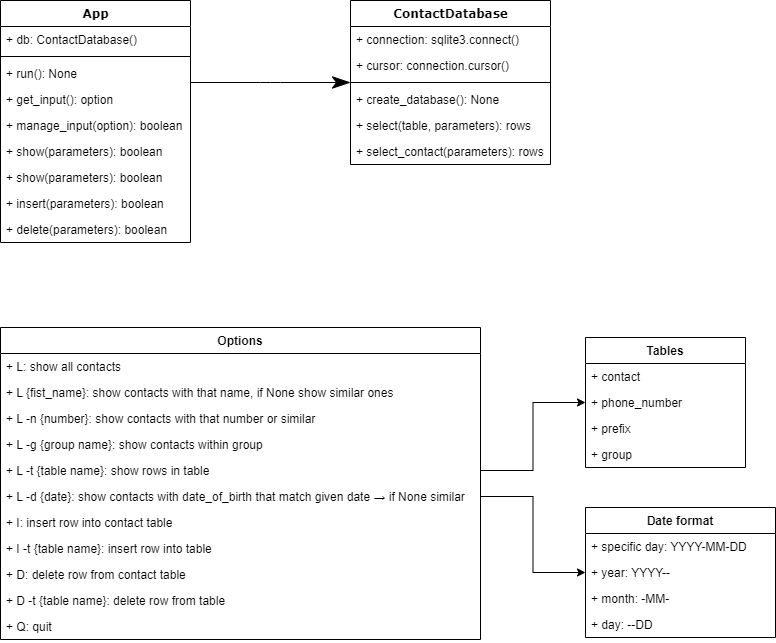

The diagram above was exported from draw.io. Its source (the exported page's mxGraphModel, read from the mxfile embedded in the PNG):
<mxGraphModel dx="1422" dy="762" grid="1" gridSize="10" guides="1" tooltips="1" connect="1" arrows="1" fold="1" page="1" pageScale="1" pageWidth="1100" pageHeight="850" background="none" math="0" shadow="0">
  <root>
    <mxCell id="0" />
    <mxCell id="1" parent="0" />
    <mxCell id="78961159f06e98e8-17" value="App" style="swimlane;html=1;fontStyle=1;align=center;verticalAlign=top;childLayout=stackLayout;horizontal=1;startSize=26;horizontalStack=0;resizeParent=1;resizeLast=0;collapsible=1;marginBottom=0;swimlaneFillColor=#ffffff;rounded=0;shadow=0;comic=0;labelBackgroundColor=none;strokeWidth=1;fillColor=none;fontFamily=Verdana;fontSize=12" parent="1" vertex="1">
      <mxGeometry x="90" y="83" width="190" height="242" as="geometry">
        <mxRectangle x="90" y="83" width="60" height="26" as="alternateBounds" />
      </mxGeometry>
    </mxCell>
    <mxCell id="78961159f06e98e8-21" value="+ db: ContactDatabase()" style="text;html=1;strokeColor=none;fillColor=none;align=left;verticalAlign=top;spacingLeft=4;spacingRight=4;whiteSpace=wrap;overflow=hidden;rotatable=0;points=[[0,0.5],[1,0.5]];portConstraint=eastwest;" parent="78961159f06e98e8-17" vertex="1">
      <mxGeometry y="26" width="190" height="26" as="geometry" />
    </mxCell>
    <mxCell id="78961159f06e98e8-19" value="" style="line;html=1;strokeWidth=1;fillColor=none;align=left;verticalAlign=middle;spacingTop=-1;spacingLeft=3;spacingRight=3;rotatable=0;labelPosition=right;points=[];portConstraint=eastwest;" parent="78961159f06e98e8-17" vertex="1">
      <mxGeometry y="52" width="190" height="8" as="geometry" />
    </mxCell>
    <mxCell id="78961159f06e98e8-20" value="+ run(): None" style="text;html=1;strokeColor=none;fillColor=none;align=left;verticalAlign=top;spacingLeft=4;spacingRight=4;whiteSpace=wrap;overflow=hidden;rotatable=0;points=[[0,0.5],[1,0.5]];portConstraint=eastwest;" parent="78961159f06e98e8-17" vertex="1">
      <mxGeometry y="60" width="190" height="26" as="geometry" />
    </mxCell>
    <mxCell id="DTpZMQkr5EBdYJ6wzuWo-5" value="+ get_input(): option" style="text;html=1;strokeColor=none;fillColor=none;align=left;verticalAlign=top;spacingLeft=4;spacingRight=4;whiteSpace=wrap;overflow=hidden;rotatable=0;points=[[0,0.5],[1,0.5]];portConstraint=eastwest;" parent="78961159f06e98e8-17" vertex="1">
      <mxGeometry y="86" width="190" height="26" as="geometry" />
    </mxCell>
    <mxCell id="78961159f06e98e8-27" value="+ manage_input(option): boolean" style="text;html=1;strokeColor=none;fillColor=none;align=left;verticalAlign=top;spacingLeft=4;spacingRight=4;whiteSpace=wrap;overflow=hidden;rotatable=0;points=[[0,0.5],[1,0.5]];portConstraint=eastwest;" parent="78961159f06e98e8-17" vertex="1">
      <mxGeometry y="112" width="190" height="26" as="geometry" />
    </mxCell>
    <mxCell id="DTpZMQkr5EBdYJ6wzuWo-4" value="+ show(parameters): boolean" style="text;html=1;strokeColor=none;fillColor=none;align=left;verticalAlign=top;spacingLeft=4;spacingRight=4;whiteSpace=wrap;overflow=hidden;rotatable=0;points=[[0,0.5],[1,0.5]];portConstraint=eastwest;" parent="78961159f06e98e8-17" vertex="1">
      <mxGeometry y="138" width="190" height="26" as="geometry" />
    </mxCell>
    <mxCell id="DTpZMQkr5EBdYJ6wzuWo-6" value="+ show(parameters): boolean" style="text;html=1;strokeColor=none;fillColor=none;align=left;verticalAlign=top;spacingLeft=4;spacingRight=4;whiteSpace=wrap;overflow=hidden;rotatable=0;points=[[0,0.5],[1,0.5]];portConstraint=eastwest;" parent="78961159f06e98e8-17" vertex="1">
      <mxGeometry y="164" width="190" height="26" as="geometry" />
    </mxCell>
    <mxCell id="DTpZMQkr5EBdYJ6wzuWo-27" value="+ insert(parameters): boolean" style="text;html=1;strokeColor=none;fillColor=none;align=left;verticalAlign=top;spacingLeft=4;spacingRight=4;whiteSpace=wrap;overflow=hidden;rotatable=0;points=[[0,0.5],[1,0.5]];portConstraint=eastwest;" parent="78961159f06e98e8-17" vertex="1">
      <mxGeometry y="190" width="190" height="26" as="geometry" />
    </mxCell>
    <mxCell id="DTpZMQkr5EBdYJ6wzuWo-32" value="+ delete(parameters): boolean" style="text;html=1;strokeColor=none;fillColor=none;align=left;verticalAlign=top;spacingLeft=4;spacingRight=4;whiteSpace=wrap;overflow=hidden;rotatable=0;points=[[0,0.5],[1,0.5]];portConstraint=eastwest;" parent="78961159f06e98e8-17" vertex="1">
      <mxGeometry y="216" width="190" height="26" as="geometry" />
    </mxCell>
    <mxCell id="78961159f06e98e8-30" value="ContactDatabase" style="swimlane;html=1;fontStyle=1;align=center;verticalAlign=top;childLayout=stackLayout;horizontal=1;startSize=26;horizontalStack=0;resizeParent=1;resizeLast=0;collapsible=1;marginBottom=0;swimlaneFillColor=#ffffff;rounded=0;shadow=0;comic=0;labelBackgroundColor=none;strokeWidth=1;fillColor=none;fontFamily=Verdana;fontSize=12" parent="1" vertex="1">
      <mxGeometry x="440" y="83" width="200" height="164" as="geometry" />
    </mxCell>
    <mxCell id="78961159f06e98e8-31" value="+ connection: sqlite3.connect()" style="text;html=1;strokeColor=none;fillColor=none;align=left;verticalAlign=top;spacingLeft=4;spacingRight=4;whiteSpace=wrap;overflow=hidden;rotatable=0;points=[[0,0.5],[1,0.5]];portConstraint=eastwest;" parent="78961159f06e98e8-30" vertex="1">
      <mxGeometry y="26" width="200" height="26" as="geometry" />
    </mxCell>
    <mxCell id="DTpZMQkr5EBdYJ6wzuWo-45" value="+ cursor: connection.cursor()" style="text;html=1;strokeColor=none;fillColor=none;align=left;verticalAlign=top;spacingLeft=4;spacingRight=4;whiteSpace=wrap;overflow=hidden;rotatable=0;points=[[0,0.5],[1,0.5]];portConstraint=eastwest;" parent="78961159f06e98e8-30" vertex="1">
      <mxGeometry y="52" width="200" height="26" as="geometry" />
    </mxCell>
    <mxCell id="78961159f06e98e8-38" value="" style="line;html=1;strokeWidth=1;fillColor=none;align=left;verticalAlign=middle;spacingTop=-1;spacingLeft=3;spacingRight=3;rotatable=0;labelPosition=right;points=[];portConstraint=eastwest;" parent="78961159f06e98e8-30" vertex="1">
      <mxGeometry y="78" width="200" height="8" as="geometry" />
    </mxCell>
    <mxCell id="78961159f06e98e8-39" value="+ create_database(): None" style="text;html=1;strokeColor=none;fillColor=none;align=left;verticalAlign=top;spacingLeft=4;spacingRight=4;whiteSpace=wrap;overflow=hidden;rotatable=0;points=[[0,0.5],[1,0.5]];portConstraint=eastwest;" parent="78961159f06e98e8-30" vertex="1">
      <mxGeometry y="86" width="200" height="26" as="geometry" />
    </mxCell>
    <mxCell id="DTpZMQkr5EBdYJ6wzuWo-53" value="+ select(table, parameters): rows" style="text;html=1;strokeColor=none;fillColor=none;align=left;verticalAlign=top;spacingLeft=4;spacingRight=4;whiteSpace=wrap;overflow=hidden;rotatable=0;points=[[0,0.5],[1,0.5]];portConstraint=eastwest;" parent="78961159f06e98e8-30" vertex="1">
      <mxGeometry y="112" width="200" height="26" as="geometry" />
    </mxCell>
    <mxCell id="DTpZMQkr5EBdYJ6wzuWo-46" value="+ select_contact(parameters): rows" style="text;html=1;strokeColor=none;fillColor=none;align=left;verticalAlign=top;spacingLeft=4;spacingRight=4;whiteSpace=wrap;overflow=hidden;rotatable=0;points=[[0,0.5],[1,0.5]];portConstraint=eastwest;" parent="78961159f06e98e8-30" vertex="1">
      <mxGeometry y="138" width="200" height="26" as="geometry" />
    </mxCell>
    <mxCell id="78961159f06e98e8-121" style="edgeStyle=elbowEdgeStyle;html=1;labelBackgroundColor=none;startFill=0;startSize=8;endArrow=classicThin;endFill=1;endSize=16;fontFamily=Verdana;fontSize=12;elbow=vertical;" parent="1" source="78961159f06e98e8-17" target="78961159f06e98e8-30" edge="1">
      <mxGeometry relative="1" as="geometry">
        <mxPoint x="250" y="259.88235294117635" as="sourcePoint" />
      </mxGeometry>
    </mxCell>
    <mxCell id="DTpZMQkr5EBdYJ6wzuWo-10" value="Options" style="swimlane;fontStyle=1;childLayout=stackLayout;horizontal=1;startSize=26;fillColor=default;horizontalStack=0;resizeParent=1;resizeParentMax=0;resizeLast=0;collapsible=1;marginBottom=0;swimlaneFillColor=default;" parent="1" vertex="1">
      <mxGeometry x="90" y="410" width="480" height="312" as="geometry" />
    </mxCell>
    <mxCell id="DTpZMQkr5EBdYJ6wzuWo-11" value="+ L: show all contacts" style="text;strokeColor=none;fillColor=none;align=left;verticalAlign=top;spacingLeft=4;spacingRight=4;overflow=hidden;rotatable=0;points=[[0,0.5],[1,0.5]];portConstraint=eastwest;" parent="DTpZMQkr5EBdYJ6wzuWo-10" vertex="1">
      <mxGeometry y="26" width="480" height="26" as="geometry" />
    </mxCell>
    <mxCell id="DTpZMQkr5EBdYJ6wzuWo-12" value="+ L {fist_name}: show contacts with that name, if None show similar ones" style="text;strokeColor=none;fillColor=none;align=left;verticalAlign=top;spacingLeft=4;spacingRight=4;overflow=hidden;rotatable=0;points=[[0,0.5],[1,0.5]];portConstraint=eastwest;" parent="DTpZMQkr5EBdYJ6wzuWo-10" vertex="1">
      <mxGeometry y="52" width="480" height="26" as="geometry" />
    </mxCell>
    <mxCell id="DTpZMQkr5EBdYJ6wzuWo-13" value="+ L -n {number}: show contacts with that number or similar" style="text;strokeColor=none;fillColor=none;align=left;verticalAlign=top;spacingLeft=4;spacingRight=4;overflow=hidden;rotatable=0;points=[[0,0.5],[1,0.5]];portConstraint=eastwest;" parent="DTpZMQkr5EBdYJ6wzuWo-10" vertex="1">
      <mxGeometry y="78" width="480" height="26" as="geometry" />
    </mxCell>
    <mxCell id="DTpZMQkr5EBdYJ6wzuWo-14" value="+ L -g {group name}: show contacts within group" style="text;strokeColor=none;fillColor=none;align=left;verticalAlign=top;spacingLeft=4;spacingRight=4;overflow=hidden;rotatable=0;points=[[0,0.5],[1,0.5]];portConstraint=eastwest;" parent="DTpZMQkr5EBdYJ6wzuWo-10" vertex="1">
      <mxGeometry y="104" width="480" height="26" as="geometry" />
    </mxCell>
    <mxCell id="DTpZMQkr5EBdYJ6wzuWo-15" value="+ L -t {table name}: show rows in table" style="text;strokeColor=none;fillColor=none;align=left;verticalAlign=top;spacingLeft=4;spacingRight=4;overflow=hidden;rotatable=0;points=[[0,0.5],[1,0.5]];portConstraint=eastwest;" parent="DTpZMQkr5EBdYJ6wzuWo-10" vertex="1">
      <mxGeometry y="130" width="480" height="26" as="geometry" />
    </mxCell>
    <mxCell id="DTpZMQkr5EBdYJ6wzuWo-17" value="+ L -d {date}: show contacts with date_of_birth that match given date → if None similar" style="text;strokeColor=none;fillColor=none;align=left;verticalAlign=top;spacingLeft=4;spacingRight=4;overflow=hidden;rotatable=0;points=[[0,0.5],[1,0.5]];portConstraint=eastwest;" parent="DTpZMQkr5EBdYJ6wzuWo-10" vertex="1">
      <mxGeometry y="156" width="480" height="26" as="geometry" />
    </mxCell>
    <mxCell id="DTpZMQkr5EBdYJ6wzuWo-16" value="+ I: insert row into contact table" style="text;strokeColor=none;fillColor=none;align=left;verticalAlign=top;spacingLeft=4;spacingRight=4;overflow=hidden;rotatable=0;points=[[0,0.5],[1,0.5]];portConstraint=eastwest;" parent="DTpZMQkr5EBdYJ6wzuWo-10" vertex="1">
      <mxGeometry y="182" width="480" height="26" as="geometry" />
    </mxCell>
    <mxCell id="DTpZMQkr5EBdYJ6wzuWo-28" value="+ I -t {table name}: insert row into table" style="text;strokeColor=none;fillColor=none;align=left;verticalAlign=top;spacingLeft=4;spacingRight=4;overflow=hidden;rotatable=0;points=[[0,0.5],[1,0.5]];portConstraint=eastwest;" parent="DTpZMQkr5EBdYJ6wzuWo-10" vertex="1">
      <mxGeometry y="208" width="480" height="26" as="geometry" />
    </mxCell>
    <mxCell id="DTpZMQkr5EBdYJ6wzuWo-29" value="+ D: delete row from contact table" style="text;strokeColor=none;fillColor=none;align=left;verticalAlign=top;spacingLeft=4;spacingRight=4;overflow=hidden;rotatable=0;points=[[0,0.5],[1,0.5]];portConstraint=eastwest;" parent="DTpZMQkr5EBdYJ6wzuWo-10" vertex="1">
      <mxGeometry y="234" width="480" height="26" as="geometry" />
    </mxCell>
    <mxCell id="DTpZMQkr5EBdYJ6wzuWo-30" value="+ D -t {table name}: delete row from table" style="text;strokeColor=none;fillColor=none;align=left;verticalAlign=top;spacingLeft=4;spacingRight=4;overflow=hidden;rotatable=0;points=[[0,0.5],[1,0.5]];portConstraint=eastwest;" parent="DTpZMQkr5EBdYJ6wzuWo-10" vertex="1">
      <mxGeometry y="260" width="480" height="26" as="geometry" />
    </mxCell>
    <mxCell id="DTpZMQkr5EBdYJ6wzuWo-31" value="+ Q: quit" style="text;strokeColor=none;fillColor=none;align=left;verticalAlign=top;spacingLeft=4;spacingRight=4;overflow=hidden;rotatable=0;points=[[0,0.5],[1,0.5]];portConstraint=eastwest;" parent="DTpZMQkr5EBdYJ6wzuWo-10" vertex="1">
      <mxGeometry y="286" width="480" height="26" as="geometry" />
    </mxCell>
    <mxCell id="DTpZMQkr5EBdYJ6wzuWo-18" value="Date format" style="swimlane;fontStyle=1;align=center;verticalAlign=top;childLayout=stackLayout;horizontal=1;startSize=26;horizontalStack=0;resizeParent=1;resizeParentMax=0;resizeLast=0;collapsible=1;marginBottom=0;swimlaneFillColor=default;" parent="1" vertex="1">
      <mxGeometry x="675" y="590" width="190" height="130" as="geometry" />
    </mxCell>
    <mxCell id="DTpZMQkr5EBdYJ6wzuWo-19" value="+ specific day: YYYY-MM-DD" style="text;strokeColor=none;fillColor=none;align=left;verticalAlign=top;spacingLeft=4;spacingRight=4;overflow=hidden;rotatable=0;points=[[0,0.5],[1,0.5]];portConstraint=eastwest;" parent="DTpZMQkr5EBdYJ6wzuWo-18" vertex="1">
      <mxGeometry y="26" width="190" height="26" as="geometry" />
    </mxCell>
    <mxCell id="DTpZMQkr5EBdYJ6wzuWo-24" value="+ year: YYYY--" style="text;strokeColor=none;fillColor=none;align=left;verticalAlign=top;spacingLeft=4;spacingRight=4;overflow=hidden;rotatable=0;points=[[0,0.5],[1,0.5]];portConstraint=eastwest;" parent="DTpZMQkr5EBdYJ6wzuWo-18" vertex="1">
      <mxGeometry y="52" width="190" height="26" as="geometry" />
    </mxCell>
    <mxCell id="DTpZMQkr5EBdYJ6wzuWo-25" value="+ month: -MM-" style="text;strokeColor=none;fillColor=none;align=left;verticalAlign=top;spacingLeft=4;spacingRight=4;overflow=hidden;rotatable=0;points=[[0,0.5],[1,0.5]];portConstraint=eastwest;" parent="DTpZMQkr5EBdYJ6wzuWo-18" vertex="1">
      <mxGeometry y="78" width="190" height="26" as="geometry" />
    </mxCell>
    <mxCell id="DTpZMQkr5EBdYJ6wzuWo-26" value="+ day: --DD" style="text;strokeColor=none;fillColor=none;align=left;verticalAlign=top;spacingLeft=4;spacingRight=4;overflow=hidden;rotatable=0;points=[[0,0.5],[1,0.5]];portConstraint=eastwest;" parent="DTpZMQkr5EBdYJ6wzuWo-18" vertex="1">
      <mxGeometry y="104" width="190" height="26" as="geometry" />
    </mxCell>
    <mxCell id="DTpZMQkr5EBdYJ6wzuWo-23" value="" style="endArrow=classic;html=1;rounded=0;edgeStyle=orthogonalEdgeStyle;" parent="1" source="DTpZMQkr5EBdYJ6wzuWo-17" target="DTpZMQkr5EBdYJ6wzuWo-18" edge="1">
      <mxGeometry width="50" height="50" relative="1" as="geometry">
        <mxPoint x="410" y="460" as="sourcePoint" />
        <mxPoint x="460" y="410" as="targetPoint" />
      </mxGeometry>
    </mxCell>
    <mxCell id="DTpZMQkr5EBdYJ6wzuWo-34" value="Tables" style="swimlane;fontStyle=1;align=center;verticalAlign=top;childLayout=stackLayout;horizontal=1;startSize=26;horizontalStack=0;resizeParent=1;resizeParentMax=0;resizeLast=0;collapsible=1;marginBottom=0;swimlaneFillColor=default;" parent="1" vertex="1">
      <mxGeometry x="675" y="420" width="160" height="130" as="geometry" />
    </mxCell>
    <mxCell id="DTpZMQkr5EBdYJ6wzuWo-35" value="+ contact" style="text;strokeColor=none;fillColor=none;align=left;verticalAlign=top;spacingLeft=4;spacingRight=4;overflow=hidden;rotatable=0;points=[[0,0.5],[1,0.5]];portConstraint=eastwest;" parent="DTpZMQkr5EBdYJ6wzuWo-34" vertex="1">
      <mxGeometry y="26" width="160" height="26" as="geometry" />
    </mxCell>
    <mxCell id="DTpZMQkr5EBdYJ6wzuWo-41" value="+ phone_number" style="text;strokeColor=none;fillColor=none;align=left;verticalAlign=top;spacingLeft=4;spacingRight=4;overflow=hidden;rotatable=0;points=[[0,0.5],[1,0.5]];portConstraint=eastwest;" parent="DTpZMQkr5EBdYJ6wzuWo-34" vertex="1">
      <mxGeometry y="52" width="160" height="26" as="geometry" />
    </mxCell>
    <mxCell id="DTpZMQkr5EBdYJ6wzuWo-43" value="+ prefix" style="text;strokeColor=none;fillColor=none;align=left;verticalAlign=top;spacingLeft=4;spacingRight=4;overflow=hidden;rotatable=0;points=[[0,0.5],[1,0.5]];portConstraint=eastwest;" parent="DTpZMQkr5EBdYJ6wzuWo-34" vertex="1">
      <mxGeometry y="78" width="160" height="26" as="geometry" />
    </mxCell>
    <mxCell id="DTpZMQkr5EBdYJ6wzuWo-42" value="+ group" style="text;strokeColor=none;fillColor=none;align=left;verticalAlign=top;spacingLeft=4;spacingRight=4;overflow=hidden;rotatable=0;points=[[0,0.5],[1,0.5]];portConstraint=eastwest;" parent="DTpZMQkr5EBdYJ6wzuWo-34" vertex="1">
      <mxGeometry y="104" width="160" height="26" as="geometry" />
    </mxCell>
    <mxCell id="DTpZMQkr5EBdYJ6wzuWo-44" value="" style="endArrow=classic;html=1;rounded=0;edgeStyle=orthogonalEdgeStyle;" parent="1" source="DTpZMQkr5EBdYJ6wzuWo-15" target="DTpZMQkr5EBdYJ6wzuWo-34" edge="1">
      <mxGeometry width="50" height="50" relative="1" as="geometry">
        <mxPoint x="340" y="460" as="sourcePoint" />
        <mxPoint x="390" y="410" as="targetPoint" />
      </mxGeometry>
    </mxCell>
  </root>
</mxGraphModel>